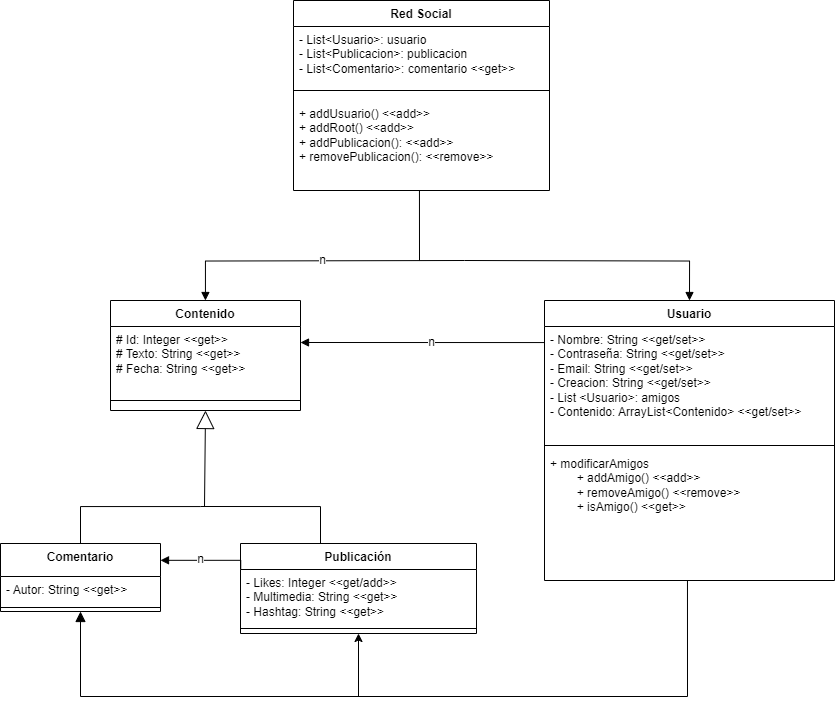

The diagram above was exported from draw.io. Its source (the exported page's mxGraphModel, read from the mxfile embedded in the PNG):
<mxGraphModel dx="1518" dy="787" grid="1" gridSize="10" guides="1" tooltips="1" connect="1" arrows="1" fold="1" page="1" pageScale="1" pageWidth="827" pageHeight="1169" math="0" shadow="0">
  <root>
    <mxCell id="WIyWlLk6GJQsqaUBKTNV-0" />
    <mxCell id="WIyWlLk6GJQsqaUBKTNV-1" parent="WIyWlLk6GJQsqaUBKTNV-0" />
    <mxCell id="s699RsXedqeOyzz-GIu1-4" value="&lt;div&gt;Contenido&lt;/div&gt;" style="swimlane;fontStyle=1;align=center;verticalAlign=top;childLayout=stackLayout;horizontal=1;startSize=26;horizontalStack=0;resizeParent=1;resizeParentMax=0;resizeLast=0;collapsible=1;marginBottom=0;whiteSpace=wrap;html=1;" parent="WIyWlLk6GJQsqaUBKTNV-1" vertex="1">
      <mxGeometry x="126" y="494" width="190" height="110" as="geometry" />
    </mxCell>
    <mxCell id="s699RsXedqeOyzz-GIu1-5" value="&lt;div&gt;# Id: Integer&amp;nbsp;&lt;span style=&quot;background-color: transparent; color: light-dark(rgb(0, 0, 0), rgb(255, 255, 255));&quot;&gt;&amp;lt;&amp;lt;get&amp;gt;&amp;gt;&lt;/span&gt;&lt;/div&gt;&lt;div&gt;# Texto: String&amp;nbsp;&lt;span style=&quot;background-color: transparent; color: light-dark(rgb(0, 0, 0), rgb(255, 255, 255));&quot;&gt;&amp;lt;&amp;lt;get&amp;gt;&amp;gt;&lt;/span&gt;&lt;/div&gt;&lt;div&gt;# Fecha: String&amp;nbsp;&lt;span style=&quot;background-color: transparent; color: light-dark(rgb(0, 0, 0), rgb(255, 255, 255));&quot;&gt;&amp;lt;&amp;lt;get&amp;gt;&amp;gt;&lt;/span&gt;&lt;/div&gt;" style="text;strokeColor=none;fillColor=none;align=left;verticalAlign=top;spacingLeft=4;spacingRight=4;overflow=hidden;rotatable=0;points=[[0,0.5],[1,0.5]];portConstraint=eastwest;whiteSpace=wrap;html=1;" parent="s699RsXedqeOyzz-GIu1-4" vertex="1">
      <mxGeometry y="26" width="190" height="64" as="geometry" />
    </mxCell>
    <mxCell id="s699RsXedqeOyzz-GIu1-6" value="" style="line;strokeWidth=1;fillColor=none;align=left;verticalAlign=middle;spacingTop=-1;spacingLeft=3;spacingRight=3;rotatable=0;labelPosition=right;points=[];portConstraint=eastwest;strokeColor=inherit;" parent="s699RsXedqeOyzz-GIu1-4" vertex="1">
      <mxGeometry y="90" width="190" height="20" as="geometry" />
    </mxCell>
    <mxCell id="s699RsXedqeOyzz-GIu1-16" value="Red Social" style="swimlane;fontStyle=1;align=center;verticalAlign=top;childLayout=stackLayout;horizontal=1;startSize=26;horizontalStack=0;resizeParent=1;resizeParentMax=0;resizeLast=0;collapsible=1;marginBottom=0;whiteSpace=wrap;html=1;" parent="WIyWlLk6GJQsqaUBKTNV-1" vertex="1">
      <mxGeometry x="309" y="194" width="256" height="190" as="geometry" />
    </mxCell>
    <mxCell id="af9l-pu9QudP8D1R88N5-17" value="&lt;div&gt;- List&amp;lt;Usuario&amp;gt;: usuario&lt;/div&gt;&lt;div&gt;&lt;span style=&quot;background-color: transparent; color: light-dark(rgb(0, 0, 0), rgb(255, 255, 255));&quot;&gt;- List&amp;lt;Publicacion&amp;gt;: publicacion&lt;/span&gt;&lt;/div&gt;&lt;div&gt;&lt;div&gt;- List&amp;lt;Comentario&amp;gt;: comentario&amp;nbsp;&lt;span style=&quot;background-color: transparent; color: light-dark(rgb(0, 0, 0), rgb(255, 255, 255));&quot;&gt;&amp;lt;&amp;lt;get&amp;gt;&amp;gt;&lt;/span&gt;&lt;/div&gt;&lt;/div&gt;" style="text;align=left;verticalAlign=top;spacingLeft=4;spacingRight=4;overflow=hidden;rotatable=0;points=[[0,0.5],[1,0.5]];portConstraint=eastwest;whiteSpace=wrap;html=1;" parent="s699RsXedqeOyzz-GIu1-16" vertex="1">
      <mxGeometry y="26" width="256" height="54" as="geometry" />
    </mxCell>
    <mxCell id="s699RsXedqeOyzz-GIu1-18" value="" style="line;strokeWidth=1;fillColor=none;align=left;verticalAlign=middle;spacingTop=-1;spacingLeft=3;spacingRight=3;rotatable=0;labelPosition=right;points=[];portConstraint=eastwest;strokeColor=inherit;" parent="s699RsXedqeOyzz-GIu1-16" vertex="1">
      <mxGeometry y="80" width="256" height="20" as="geometry" />
    </mxCell>
    <mxCell id="s699RsXedqeOyzz-GIu1-69" value="&lt;div&gt;+ addUsuario()&amp;nbsp;&lt;span style=&quot;background-color: transparent; color: light-dark(rgb(0, 0, 0), rgb(255, 255, 255));&quot;&gt;&amp;lt;&amp;lt;add&amp;gt;&amp;gt;&lt;/span&gt;&lt;/div&gt;&lt;div&gt;+ addRoot()&amp;nbsp;&lt;span style=&quot;background-color: transparent; color: light-dark(rgb(0, 0, 0), rgb(255, 255, 255));&quot;&gt;&amp;lt;&amp;lt;add&amp;gt;&amp;gt;&lt;/span&gt;&lt;/div&gt;&lt;div&gt;+ addPublicacion(): &amp;lt;&amp;lt;add&amp;gt;&amp;gt;&lt;br style=&quot;padding: 0px; margin: 0px;&quot;&gt;+ removePublicacion(): &amp;lt;&amp;lt;remove&amp;gt;&amp;gt;&lt;/div&gt;&lt;div&gt;&lt;br&gt;&lt;/div&gt;" style="text;align=left;verticalAlign=top;spacingLeft=4;spacingRight=4;overflow=hidden;rotatable=0;points=[[0,0.5],[1,0.5]];portConstraint=eastwest;whiteSpace=wrap;html=1;" parent="s699RsXedqeOyzz-GIu1-16" vertex="1">
      <mxGeometry y="100" width="256" height="90" as="geometry" />
    </mxCell>
    <mxCell id="s699RsXedqeOyzz-GIu1-21" value="Usuario" style="swimlane;fontStyle=1;align=center;verticalAlign=top;childLayout=stackLayout;horizontal=1;startSize=26;horizontalStack=0;resizeParent=1;resizeParentMax=0;resizeLast=0;collapsible=1;marginBottom=0;whiteSpace=wrap;html=1;" parent="WIyWlLk6GJQsqaUBKTNV-1" vertex="1">
      <mxGeometry x="560" y="494" width="290" height="280" as="geometry" />
    </mxCell>
    <mxCell id="s699RsXedqeOyzz-GIu1-75" value="&lt;div&gt;- Nombre: String&amp;nbsp;&lt;span style=&quot;background-color: transparent; color: light-dark(rgb(0, 0, 0), rgb(255, 255, 255));&quot;&gt;&amp;lt;&amp;lt;get/set&amp;gt;&amp;gt;&lt;/span&gt;&lt;/div&gt;&lt;div&gt;- Contraseña: String&amp;nbsp;&lt;span style=&quot;background-color: transparent; color: light-dark(rgb(0, 0, 0), rgb(255, 255, 255));&quot;&gt;&amp;lt;&amp;lt;get/set&amp;gt;&amp;gt;&lt;/span&gt;&lt;/div&gt;&lt;div&gt;- Email: String&amp;nbsp;&lt;span style=&quot;background-color: transparent; color: light-dark(rgb(0, 0, 0), rgb(255, 255, 255));&quot;&gt;&amp;lt;&amp;lt;get/set&amp;gt;&amp;gt;&lt;/span&gt;&lt;/div&gt;&lt;div&gt;- Creacion: String&amp;nbsp;&lt;span style=&quot;background-color: transparent; color: light-dark(rgb(0, 0, 0), rgb(255, 255, 255));&quot;&gt;&amp;lt;&amp;lt;get/set&amp;gt;&amp;gt;&lt;/span&gt;&lt;/div&gt;&lt;div&gt;- List &amp;lt;Usuario&amp;gt;: amigos&lt;/div&gt;&lt;div&gt;- Contenido: ArrayList&amp;lt;&lt;span style=&quot;background-color: transparent; color: light-dark(rgb(0, 0, 0), rgb(255, 255, 255));&quot;&gt;Contenido&lt;/span&gt;&lt;span style=&quot;background-color: transparent; color: light-dark(rgb(0, 0, 0), rgb(255, 255, 255));&quot;&gt;&amp;gt;&amp;nbsp;&lt;/span&gt;&lt;span style=&quot;background-color: transparent; color: light-dark(rgb(0, 0, 0), rgb(255, 255, 255));&quot;&gt;&amp;lt;&amp;lt;get/set&amp;gt;&amp;gt;&lt;/span&gt;&lt;span style=&quot;background-color: transparent; color: light-dark(rgb(0, 0, 0), rgb(255, 255, 255));&quot;&gt;&amp;nbsp;&lt;/span&gt;&lt;/div&gt;&lt;div&gt;&lt;br&gt;&lt;/div&gt;" style="text;strokeColor=none;fillColor=none;align=left;verticalAlign=top;spacingLeft=4;spacingRight=4;overflow=hidden;rotatable=0;points=[[0,0.5],[1,0.5]];portConstraint=eastwest;whiteSpace=wrap;html=1;" parent="s699RsXedqeOyzz-GIu1-21" vertex="1">
      <mxGeometry y="26" width="290" height="114" as="geometry" />
    </mxCell>
    <mxCell id="s699RsXedqeOyzz-GIu1-23" value="" style="line;strokeWidth=1;fillColor=none;align=left;verticalAlign=middle;spacingTop=-1;spacingLeft=3;spacingRight=3;rotatable=0;labelPosition=right;points=[];portConstraint=eastwest;strokeColor=inherit;" parent="s699RsXedqeOyzz-GIu1-21" vertex="1">
      <mxGeometry y="140" width="290" height="10" as="geometry" />
    </mxCell>
    <mxCell id="Cxm5ppYN92WuK2ij73qq-4" value="&lt;div&gt;&lt;span style=&quot;background-color: transparent; color: light-dark(rgb(0, 0, 0), rgb(255, 255, 255));&quot;&gt;+ modificarAmigos&amp;nbsp;&lt;/span&gt;&lt;/div&gt;&lt;div&gt;&lt;font&gt;&lt;span style=&quot;color: rgb(0, 0, 0); white-space: pre;&quot;&gt;&#09;&lt;/span&gt;+ addAmigo() &amp;lt;&amp;lt;add&amp;gt;&amp;gt;&lt;/font&gt;&lt;/div&gt;&lt;div&gt;&lt;span style=&quot;white-space: pre;&quot;&gt;&#09;&lt;/span&gt;+ removeAmigo()&amp;nbsp;&lt;span style=&quot;background-color: transparent; color: light-dark(rgb(0, 0, 0), rgb(255, 255, 255));&quot;&gt;&amp;lt;&amp;lt;remove&amp;gt;&amp;gt;&lt;/span&gt;&lt;/div&gt;&lt;div&gt;&lt;span style=&quot;white-space: pre;&quot;&gt;&#09;&lt;/span&gt;+ isAmigo()&amp;nbsp;&lt;span style=&quot;background-color: transparent; color: light-dark(rgb(0, 0, 0), rgb(255, 255, 255));&quot;&gt;&amp;lt;&amp;lt;get&amp;gt;&amp;gt;&lt;/span&gt;&lt;/div&gt;" style="text;strokeColor=none;fillColor=none;align=left;verticalAlign=top;spacingLeft=4;spacingRight=4;overflow=hidden;rotatable=0;points=[[0,0.5],[1,0.5]];portConstraint=eastwest;whiteSpace=wrap;html=1;" parent="s699RsXedqeOyzz-GIu1-21" vertex="1">
      <mxGeometry y="150" width="290" height="130" as="geometry" />
    </mxCell>
    <mxCell id="s699RsXedqeOyzz-GIu1-24" value="" style="endArrow=none;html=1;edgeStyle=orthogonalEdgeStyle;rounded=0;" parent="WIyWlLk6GJQsqaUBKTNV-1" target="s699RsXedqeOyzz-GIu1-42" edge="1">
      <mxGeometry relative="1" as="geometry">
        <mxPoint x="216" y="700" as="sourcePoint" />
        <mxPoint x="336" y="740" as="targetPoint" />
        <Array as="points">
          <mxPoint x="336" y="700" />
        </Array>
      </mxGeometry>
    </mxCell>
    <mxCell id="s699RsXedqeOyzz-GIu1-27" value="" style="endArrow=none;html=1;edgeStyle=orthogonalEdgeStyle;rounded=0;exitX=0.5;exitY=0;exitDx=0;exitDy=0;" parent="WIyWlLk6GJQsqaUBKTNV-1" source="s699RsXedqeOyzz-GIu1-39" edge="1">
      <mxGeometry relative="1" as="geometry">
        <mxPoint x="96" y="700" as="sourcePoint" />
        <mxPoint x="216" y="700" as="targetPoint" />
        <Array as="points">
          <mxPoint x="96" y="700" />
          <mxPoint x="216" y="700" />
        </Array>
      </mxGeometry>
    </mxCell>
    <mxCell id="s699RsXedqeOyzz-GIu1-34" value="" style="endArrow=block;endFill=1;html=1;edgeStyle=orthogonalEdgeStyle;align=left;verticalAlign=top;rounded=0;entryX=0.5;entryY=0;entryDx=0;entryDy=0;" parent="WIyWlLk6GJQsqaUBKTNV-1" edge="1" target="s699RsXedqeOyzz-GIu1-21">
      <mxGeometry x="-1" y="-64" relative="1" as="geometry">
        <mxPoint x="480" y="454" as="sourcePoint" />
        <mxPoint x="680" y="494" as="targetPoint" />
        <mxPoint x="-40" y="-14" as="offset" />
      </mxGeometry>
    </mxCell>
    <mxCell id="s699RsXedqeOyzz-GIu1-36" value="" style="endArrow=block;endFill=1;html=1;edgeStyle=orthogonalEdgeStyle;align=left;verticalAlign=top;rounded=0;" parent="WIyWlLk6GJQsqaUBKTNV-1" target="s699RsXedqeOyzz-GIu1-4" edge="1">
      <mxGeometry x="-1" y="80" relative="1" as="geometry">
        <mxPoint x="480" y="454" as="sourcePoint" />
        <mxPoint x="610" y="464" as="targetPoint" />
        <mxPoint x="80" y="-80" as="offset" />
      </mxGeometry>
    </mxCell>
    <mxCell id="af9l-pu9QudP8D1R88N5-12" value="n" style="edgeLabel;html=1;align=center;verticalAlign=middle;resizable=0;points=[];fontSize=12;" parent="s699RsXedqeOyzz-GIu1-36" vertex="1" connectable="0">
      <mxGeometry x="-0.0489" y="-1" relative="1" as="geometry">
        <mxPoint as="offset" />
      </mxGeometry>
    </mxCell>
    <mxCell id="s699RsXedqeOyzz-GIu1-39" value="Comentario" style="swimlane;fontStyle=1;align=center;verticalAlign=top;childLayout=stackLayout;horizontal=1;startSize=33;horizontalStack=0;resizeParent=1;resizeParentMax=0;resizeLast=0;collapsible=1;marginBottom=0;whiteSpace=wrap;html=1;" parent="WIyWlLk6GJQsqaUBKTNV-1" vertex="1">
      <mxGeometry x="16" y="737" width="160" height="68" as="geometry" />
    </mxCell>
    <mxCell id="12EFkG_3rl6QTJ-l8d9U-1" value="- Autor: String &amp;lt;&amp;lt;get&amp;gt;&amp;gt;" style="text;strokeColor=none;fillColor=none;align=left;verticalAlign=top;spacingLeft=4;spacingRight=4;overflow=hidden;rotatable=0;points=[[0,0.5],[1,0.5]];portConstraint=eastwest;whiteSpace=wrap;html=1;" parent="s699RsXedqeOyzz-GIu1-39" vertex="1">
      <mxGeometry y="33" width="160" height="27" as="geometry" />
    </mxCell>
    <mxCell id="s699RsXedqeOyzz-GIu1-41" value="" style="line;strokeWidth=1;fillColor=none;align=left;verticalAlign=middle;spacingTop=-1;spacingLeft=3;spacingRight=3;rotatable=0;labelPosition=right;points=[];portConstraint=eastwest;strokeColor=inherit;" parent="s699RsXedqeOyzz-GIu1-39" vertex="1">
      <mxGeometry y="60" width="160" height="8" as="geometry" />
    </mxCell>
    <mxCell id="s699RsXedqeOyzz-GIu1-42" value="Publicación" style="swimlane;fontStyle=1;align=center;verticalAlign=top;childLayout=stackLayout;horizontal=1;startSize=26;horizontalStack=0;resizeParent=1;resizeParentMax=0;resizeLast=0;collapsible=1;marginBottom=0;whiteSpace=wrap;html=1;" parent="WIyWlLk6GJQsqaUBKTNV-1" vertex="1">
      <mxGeometry x="256" y="737" width="236" height="90" as="geometry" />
    </mxCell>
    <mxCell id="s699RsXedqeOyzz-GIu1-43" value="&lt;div&gt;&lt;span style=&quot;background-color: transparent; color: light-dark(rgb(0, 0, 0), rgb(255, 255, 255));&quot;&gt;- Likes: Integer&amp;nbsp;&lt;/span&gt;&lt;span style=&quot;background-color: transparent; color: light-dark(rgb(0, 0, 0), rgb(255, 255, 255));&quot;&gt;&amp;lt;&amp;lt;get/add&amp;gt;&amp;gt;&lt;/span&gt;&lt;/div&gt;&lt;div&gt;&lt;span style=&quot;background-color: transparent; color: light-dark(rgb(0, 0, 0), rgb(255, 255, 255));&quot;&gt;- Multimedia: String&amp;nbsp;&lt;/span&gt;&lt;span style=&quot;background-color: transparent; color: light-dark(rgb(0, 0, 0), rgb(255, 255, 255));&quot;&gt;&amp;lt;&amp;lt;get&amp;gt;&amp;gt;&lt;/span&gt;&lt;/div&gt;&lt;div&gt;&lt;span style=&quot;background-color: transparent; color: light-dark(rgb(0, 0, 0), rgb(255, 255, 255));&quot;&gt;- Hashtag: String &amp;lt;&amp;lt;get&amp;gt;&amp;gt;&lt;/span&gt;&lt;/div&gt;" style="text;strokeColor=none;fillColor=none;align=left;verticalAlign=top;spacingLeft=4;spacingRight=4;overflow=hidden;rotatable=0;points=[[0,0.5],[1,0.5]];portConstraint=eastwest;whiteSpace=wrap;html=1;" parent="s699RsXedqeOyzz-GIu1-42" vertex="1">
      <mxGeometry y="26" width="236" height="54" as="geometry" />
    </mxCell>
    <mxCell id="s699RsXedqeOyzz-GIu1-44" value="" style="line;strokeWidth=1;fillColor=none;align=left;verticalAlign=middle;spacingTop=-1;spacingLeft=3;spacingRight=3;rotatable=0;labelPosition=right;points=[];portConstraint=eastwest;strokeColor=inherit;" parent="s699RsXedqeOyzz-GIu1-42" vertex="1">
      <mxGeometry y="80" width="236" height="10" as="geometry" />
    </mxCell>
    <mxCell id="s699RsXedqeOyzz-GIu1-85" value="" style="endArrow=block;endFill=1;html=1;edgeStyle=orthogonalEdgeStyle;align=left;verticalAlign=top;rounded=0;exitX=0.001;exitY=0.277;exitDx=0;exitDy=0;entryX=1;entryY=0.5;entryDx=0;entryDy=0;exitPerimeter=0;" parent="WIyWlLk6GJQsqaUBKTNV-1" source="s699RsXedqeOyzz-GIu1-42" edge="1">
      <mxGeometry x="-1" relative="1" as="geometry">
        <mxPoint x="256" y="754.25" as="sourcePoint" />
        <mxPoint x="176" y="753.75" as="targetPoint" />
        <Array as="points">
          <mxPoint x="176" y="754" />
        </Array>
      </mxGeometry>
    </mxCell>
    <mxCell id="12EFkG_3rl6QTJ-l8d9U-0" value="n" style="edgeLabel;html=1;align=center;verticalAlign=middle;resizable=0;points=[];fontSize=12;" parent="s699RsXedqeOyzz-GIu1-85" vertex="1" connectable="0">
      <mxGeometry x="-0.1454" y="-1" relative="1" as="geometry">
        <mxPoint x="-11" as="offset" />
      </mxGeometry>
    </mxCell>
    <mxCell id="12EFkG_3rl6QTJ-l8d9U-2" value="" style="endArrow=block;endSize=16;endFill=0;html=1;rounded=0;fontSize=12;curved=1;entryX=0.5;entryY=1;entryDx=0;entryDy=0;" parent="WIyWlLk6GJQsqaUBKTNV-1" edge="1" target="s699RsXedqeOyzz-GIu1-4">
      <mxGeometry width="160" relative="1" as="geometry">
        <mxPoint x="220" y="700" as="sourcePoint" />
        <mxPoint x="222" y="674" as="targetPoint" />
      </mxGeometry>
    </mxCell>
    <mxCell id="af9l-pu9QudP8D1R88N5-8" value="" style="html=1;verticalAlign=bottom;endArrow=block;curved=0;rounded=0;fontSize=12;startSize=8;endSize=8;entryX=0.5;entryY=1;entryDx=0;entryDy=0;" parent="WIyWlLk6GJQsqaUBKTNV-1" edge="1" target="s699RsXedqeOyzz-GIu1-39">
      <mxGeometry width="80" relative="1" as="geometry">
        <mxPoint x="380" y="890" as="sourcePoint" />
        <mxPoint x="96" y="881" as="targetPoint" />
        <Array as="points">
          <mxPoint x="96" y="890" />
        </Array>
      </mxGeometry>
    </mxCell>
    <mxCell id="af9l-pu9QudP8D1R88N5-15" value="" style="endArrow=block;endFill=1;html=1;edgeStyle=orthogonalEdgeStyle;align=left;verticalAlign=top;rounded=0;" parent="WIyWlLk6GJQsqaUBKTNV-1" edge="1">
      <mxGeometry x="-1" relative="1" as="geometry">
        <mxPoint x="560" y="534" as="sourcePoint" />
        <mxPoint x="316" y="536" as="targetPoint" />
        <Array as="points">
          <mxPoint x="560" y="535.75" />
        </Array>
      </mxGeometry>
    </mxCell>
    <mxCell id="af9l-pu9QudP8D1R88N5-16" value="n" style="edgeLabel;html=1;align=center;verticalAlign=middle;resizable=0;points=[];fontSize=12;" parent="af9l-pu9QudP8D1R88N5-15" vertex="1" connectable="0">
      <mxGeometry x="-0.1454" y="-1" relative="1" as="geometry">
        <mxPoint x="-11" as="offset" />
      </mxGeometry>
    </mxCell>
    <mxCell id="KGUsOiBsxEjFiOHIQTIN-2" value="" style="endArrow=none;html=1;rounded=0;entryX=0.492;entryY=1.003;entryDx=0;entryDy=0;entryPerimeter=0;" parent="WIyWlLk6GJQsqaUBKTNV-1" target="s699RsXedqeOyzz-GIu1-69" edge="1">
      <mxGeometry width="50" height="50" relative="1" as="geometry">
        <mxPoint x="435" y="454" as="sourcePoint" />
        <mxPoint x="445" y="404" as="targetPoint" />
      </mxGeometry>
    </mxCell>
    <mxCell id="_2ZeMtnUjeuTISyQ-2jj-0" value="" style="endArrow=classic;html=1;rounded=0;entryX=0.5;entryY=1;entryDx=0;entryDy=0;exitX=0.493;exitY=1.003;exitDx=0;exitDy=0;exitPerimeter=0;" edge="1" parent="WIyWlLk6GJQsqaUBKTNV-1" source="Cxm5ppYN92WuK2ij73qq-4" target="s699RsXedqeOyzz-GIu1-42">
      <mxGeometry width="50" height="50" relative="1" as="geometry">
        <mxPoint x="350" y="790" as="sourcePoint" />
        <mxPoint x="400" y="740" as="targetPoint" />
        <Array as="points">
          <mxPoint x="703" y="890" />
          <mxPoint x="374" y="890" />
        </Array>
      </mxGeometry>
    </mxCell>
  </root>
</mxGraphModel>